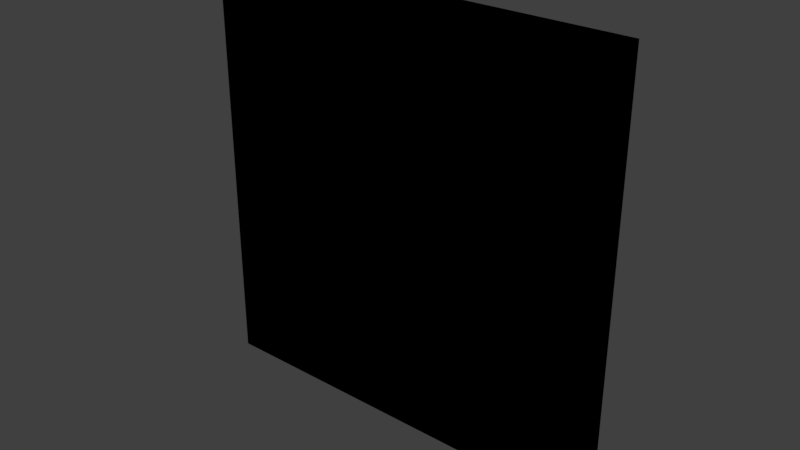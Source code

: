 # Source: glowing_stripes_top_bot_pattern.blend  (saved by Blender 2.79.0; exported with 4.5.12 LTS)
import bpy
from mathutils import Matrix  # noqa: F401  (used for matrix-valued properties, if any)

bpy.ops.wm.read_factory_settings(use_empty=True)
scene = bpy.context.scene
scene.name = 'Scene'

# ---- collections
col_collection_1 = bpy.data.collections.new('Collection 1'); scene.collection.children.link(col_collection_1)

# ---- materials (node trees are filled in below, after node groups)
mat_material = bpy.data.materials.new('Material')
mat_material.alpha_threshold = 0.0
mat_material.use_transparent_shadow = False
mat_material.diffuse_color = (0.4508, 0.00913, 0.5489, 1.0)
mat_material.roughness = 0.5
mat_material.specular_intensity = 1.0
mat_material.line_color = (0.0, 0.0, 0.0, 1.0)
mat_material_001 = bpy.data.materials.new('Material.001')
mat_material_001.alpha_threshold = 0.0
mat_material_001.use_transparent_shadow = False
mat_material_001.diffuse_color = (0.1725, 0.4705, 0.8, 1.0)
mat_material_001.roughness = 0.5

# ---- material node trees

# ---- world
world_world = bpy.data.worlds.new('World'); scene.world = world_world
world_world.color = (0.05088, 0.05088, 0.05088)
world_world.use_sun_shadow = False
world_world.sun_shadow_jitter_overblur = 0.0
world_world.cycles.sampling_method = 'MANUAL'

# ---- meshes
me_cube = bpy.data.meshes.new('Cube')
me_cube.from_pydata([(1.0, -1.0, -1.0), (-1.0, -1.0, -1.0), (1.0, -1.0, 1.0), (-1.0, -1.0, 1.0), (-0.02009, -1.0, 0.36), (0.01999, -1.0, 0.4), (-0.02009, -1.0, 1.0), (0.01999, -1.0, 1.0), (0.07991, -1.0, 0.36), (0.12, -1.0, 0.4), (0.07991, -1.0, -0.56), (0.12, -1.0, -0.6), (-0.6001, -1.0, -0.56), (-0.56, -1.0, -0.6), (-0.6001, -1.0, -1.0), (-0.56, -1.0, -1.0), (-0.6001, -1.0, 0.36), (-0.56, -1.0, 0.4), (-0.6001, -1.0, 1.0), (-0.56, -1.0, 1.0), (-0.2401, -1.0, 0.36), (-0.2, -1.0, 0.4), (-0.2401, -1.0, -0.07996), (-0.2, -1.0, -0.03996), (-0.08009, -1.0, -0.07996), (-0.04001, -1.0, -0.03996), (-0.08009, -1.0, -0.26), (-0.04001, -1.0, -0.3), (-0.7201, -1.0, -0.26), (-0.68, -1.0, -0.3), (-0.7201, -1.0, -0.76), (-0.68, -1.0, -0.72), (0.7999, -1.0, -0.76), (0.84, -1.0, -0.72), (0.7999, -1.0, -1.0), (0.84, -1.0, -1.0), (0.7999, -1.0, 0.44), (0.84, -1.0, 0.4), (0.7999, -1.0, 1.0), (0.84, -1.0, 1.0), (0.3999, -1.0, 0.44), (0.44, -1.0, 0.4), (0.3999, -1.0, -0.56), (0.44, -1.0, -0.6), (0.1199, -1.0, -0.56), (0.12, -1.0, -0.6)], [], [(0, 2, 3, 1), (4, 5, 7, 6), (0, 1, 3, 2), (5, 4, 8, 9), (9, 8, 10, 11), (11, 10, 12, 13), (13, 12, 14, 15), (16, 17, 19, 18), (17, 16, 20, 21), (21, 20, 22, 23), (23, 22, 24, 25), (25, 24, 26, 27), (27, 26, 28, 29), (29, 28, 30, 31), (31, 30, 32, 33), (33, 32, 34, 35), (36, 37, 39, 38), (37, 36, 40, 41), (41, 40, 42, 43), (43, 42, 44, 45)])
me_cube.polygons.foreach_set('material_index', [0, 1, 0, 1, 1, 1, 1, 1, 1, 1, 1, 1, 1, 1, 1, 1, 1, 1, 1, 1])
me_cube.materials.append(mat_material)
me_cube.materials.append(mat_material_001)
me_cube.use_remesh_preserve_volume = False
me_cube.use_remesh_preserve_attributes = False
me_cube.use_mirror_vertex_groups = False
me_cube.update()

# ---- objects
ob_cube = bpy.data.objects.new('Cube', me_cube)

# ---- transforms, parenting, visibility, modifiers, constraints
ob_cube.location = (0.0, 0.0, 0.0)
ob_cube.scale = (0.5, 0.5, 0.5)
ob_cube.lock_rotations_4d = False
ob_cube.empty_display_type = 'ARROWS'
ob_cube.lineart.crease_threshold = 0.0

# ---- collection membership
col_collection_1.objects.link(ob_cube)

# ---- scene / render settings (as saved in the file)
scene.frame_start = 1; scene.frame_end = 250; scene.frame_set(1)
scene.render.engine = 'BLENDER_EEVEE_NEXT'
scene.render.resolution_percentage = 50
scene.render.dither_intensity = 0.0
scene.cycles.use_denoising = False
scene.cycles.samples = 128
scene.cycles.sampling_pattern = 'TABULATED_SOBOL'
scene.cycles.use_adaptive_sampling = False
scene.cycles.use_light_tree = False
scene.cycles.blur_glossy = 0.0
scene.cycles.sample_clamp_indirect = 0.0
scene.view_settings.view_transform = 'Standard'
bpy.context.view_layer.update()

# ---- added for rendering (the .blend has no active camera and no usable light): camera, sun
cam_auto = bpy.data.cameras.new('AutoCamera')
cam_auto.lens = 50.0
cam_auto.sensor_width = 36.0
cam_auto.clip_end = 1000.0
ob_auto_camera = bpy.data.objects.new('AutoCamera', cam_auto)
scene.collection.objects.link(ob_auto_camera)
ob_auto_camera.location = (1.30847, -2.07025, 1.04677)
ob_auto_camera.rotation_euler = (1.09748, -7.21219e-08, 0.694738)
scene.camera = ob_auto_camera
light_auto_sun = bpy.data.lights.new('AutoSun', 'SUN')
light_auto_sun.energy = 3.0
light_auto_sun.angle = 0.0523599
ob_auto_sun = bpy.data.objects.new('AutoSun', light_auto_sun)
scene.collection.objects.link(ob_auto_sun)
ob_auto_sun.rotation_euler = (0.872665, 0.174533, 0.523599)
bpy.context.view_layer.update()
